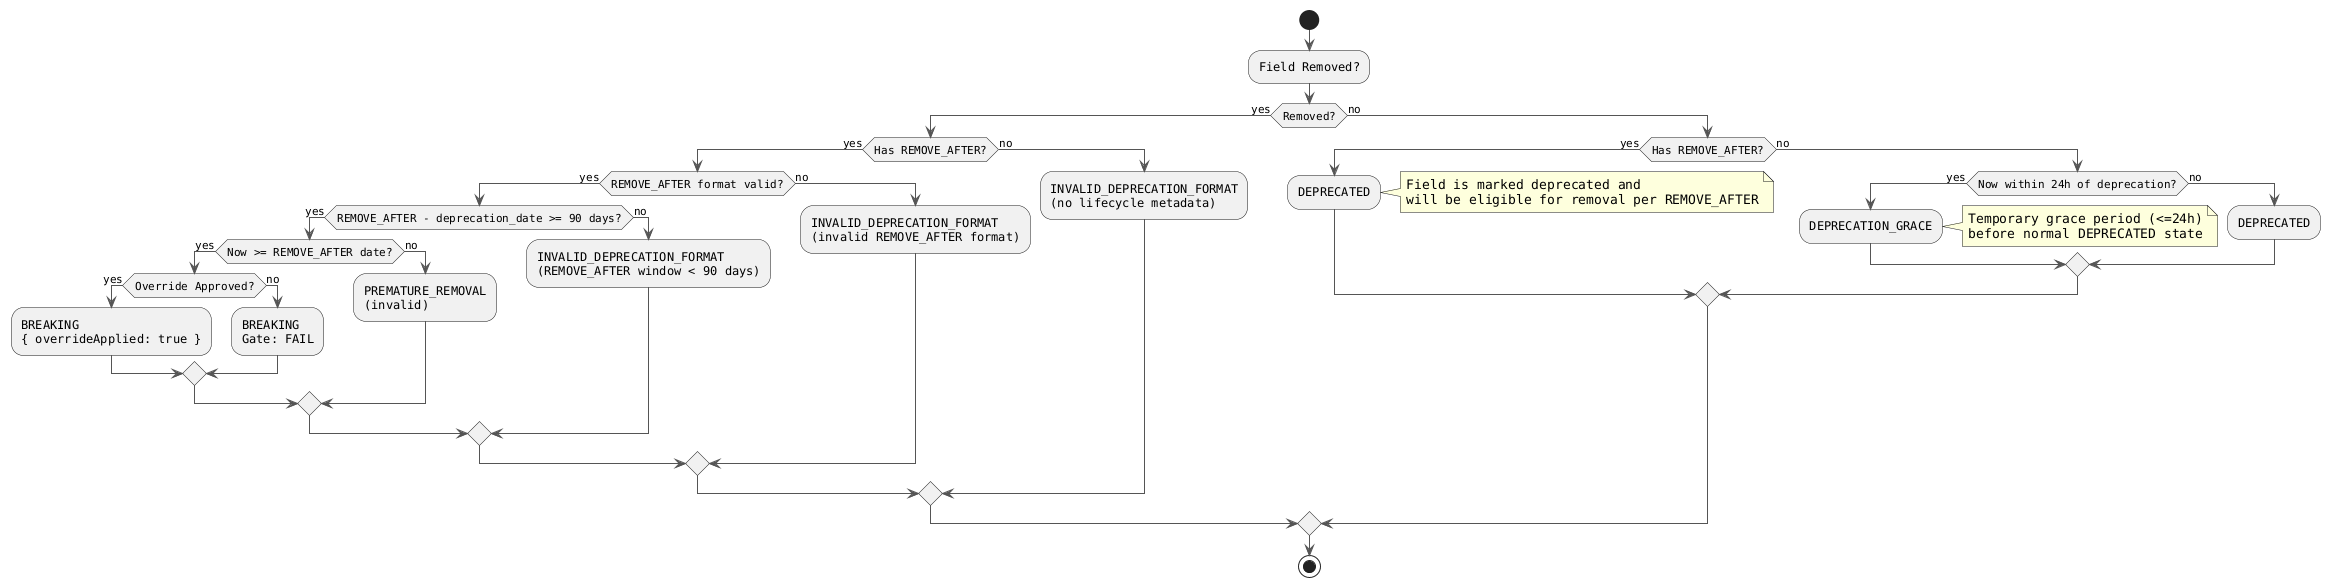

The diagram above was rendered by PlantUML. Its source (embedded in the PNG):
@startuml DeprecationDecisionTree
skinparam shadowing false
skinparam defaultFontName Courier
skinparam ArrowColor #555555
skinparam DecisionBorderColor #999999
skinparam DecisionBackgroundColor #F9F9F9
skinparam RectangleBackgroundColor #FFFFFF

start
:Field Removed?;
if (Removed?) then (yes)
  if (Has REMOVE_AFTER?) then (yes)
    if (REMOVE_AFTER format valid?) then (yes)
      if (REMOVE_AFTER - deprecation_date >= 90 days?) then (yes)
        if (Now >= REMOVE_AFTER date?) then (yes)
          if (Override Approved?) then (yes)
            :BREAKING\n{ overrideApplied: true };
          else (no)
            :BREAKING\nGate: FAIL;
          endif
        else (no)
          :PREMATURE_REMOVAL\n(invalid);
        endif
      else (no)
        :INVALID_DEPRECATION_FORMAT\n(REMOVE_AFTER window < 90 days);
      endif
    else (no)
      :INVALID_DEPRECATION_FORMAT\n(invalid REMOVE_AFTER format);
    endif
  else (no)
    :INVALID_DEPRECATION_FORMAT\n(no lifecycle metadata);
  endif
else (no)
  if (Has REMOVE_AFTER?) then (yes)
    :DEPRECATED;
    note right: Field is marked deprecated and\nwill be eligible for removal per REMOVE_AFTER
  else (no)
    if (Now within 24h of deprecation?) then (yes)
      :DEPRECATION_GRACE;
      note right: Temporary grace period (<=24h)\nbefore normal DEPRECATED state
    else (no)
      :DEPRECATED;
    endif
  endif
endif
stop
@enduml